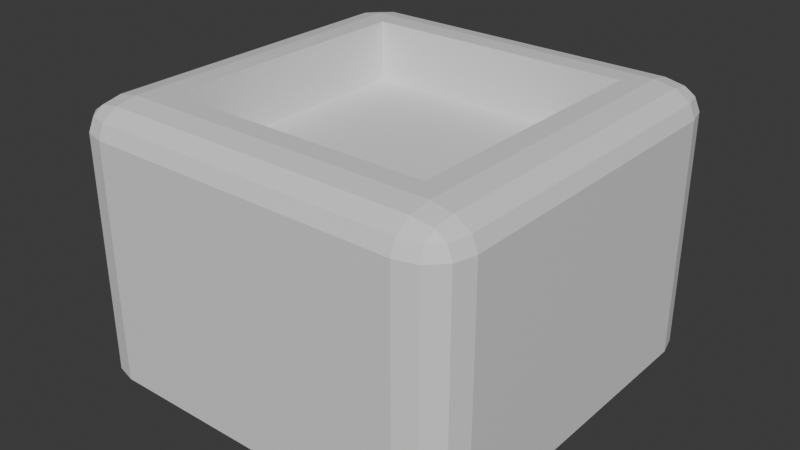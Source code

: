 # Source: iron_refinery.blend  (saved by Blender 4.3.32; exported with 4.5.12 LTS)
import bpy
from mathutils import Matrix  # noqa: F401  (used for matrix-valued properties, if any)

bpy.ops.wm.read_factory_settings(use_empty=True)
scene = bpy.context.scene
scene.name = 'Scene'

# ---- collections
col_collection = bpy.data.collections.new('Collection'); scene.collection.children.link(col_collection)

# ---- materials (node trees are filled in below, after node groups)
mat_material = bpy.data.materials.new('Material')
mat_material.alpha_threshold = 0.0
mat_material.roughness = 0.5
mat_material.line_color = (0.0, 0.0, 0.0, 1.0)

# ---- material node trees
mat_material.use_nodes = True; mat_material.node_tree.nodes.clear()
_N = mat_material.node_tree.nodes; _L = mat_material.node_tree.links
n0 = _N.new('ShaderNodeOutputMaterial'); n0.name = 'Material Output'; n0.location = (300, 300)
n1 = _N.new('ShaderNodeBsdfPrincipled'); n1.name = 'Principled BSDF'; n1.location = (10, 300)
n1.inputs[3].default_value = 1.45
_L.new(n1.outputs[0], n0.inputs[0])
n0.is_active_output = True

# ---- world
world_world = bpy.data.worlds.new('World'); scene.world = world_world
world_world.use_nodes = True; world_world.node_tree.nodes.clear()
_N = world_world.node_tree.nodes; _L = world_world.node_tree.links
n0 = _N.new('ShaderNodeOutputWorld'); n0.name = 'World Output'; n0.location = (300, 300)
n1 = _N.new('ShaderNodeBackground'); n1.name = 'Background'; n1.location = (10, 300)
n1.inputs[0].default_value = (0.05088, 0.05088, 0.05088, 1.0)
_L.new(n1.outputs[0], n0.inputs[0])
n0.is_active_output = True
world_world.color = (0.05088, 0.05088, 0.05088)
world_world.sun_shadow_jitter_overblur = 0.0

# ---- meshes
me_cube = bpy.data.meshes.new('Cube')
me_cube.from_pydata([(0.79, 1.0, 0.79), (0.6826, 0.6826, 1.0), (1.0, 0.79, 0.79), (0.79, 0.9719, 0.8949), (0.8949, 0.9719, 0.79), (0.8904, 0.9447, 0.8904), (0.8949, 0.79, 0.9719), (0.79, 0.8949, 0.9719), (0.8904, 0.8904, 0.9447), (0.9719, 0.8949, 0.79), (0.9719, 0.79, 0.8949), (0.9447, 0.8904, 0.8904), (0.79, 1.0, -1.0), (1.0, 0.79, -1.0), (0.895, 0.9719, -1.0), (0.9719, 0.895, -1.0), (1.0, -0.79, 0.79), (0.6826, -0.6826, 1.0), (0.79, -1.0, 0.79), (0.9719, -0.79, 0.8949), (0.9719, -0.8949, 0.79), (0.9447, -0.8904, 0.8904), (0.79, -0.8949, 0.9719), (0.8949, -0.79, 0.9719), (0.8904, -0.8904, 0.9447), (0.8949, -0.9719, 0.79), (0.79, -0.9719, 0.8949), (0.8904, -0.9447, 0.8904), (1.0, -0.79, -1.0), (0.79, -1.0, -1.0), (0.9719, -0.895, -1.0), (0.895, -0.9719, -1.0), (-0.79, 1.0, 0.79), (-1.0, 0.79, 0.79), (-0.6826, 0.6826, 1.0), (-0.8949, 0.9719, 0.79), (-0.79, 0.9719, 0.8949), (-0.8904, 0.9447, 0.8904), (-0.9719, 0.79, 0.8949), (-0.9719, 0.8949, 0.79), (-0.9447, 0.8904, 0.8904), (-0.79, 0.8949, 0.9719), (-0.8949, 0.79, 0.9719), (-0.8904, 0.8904, 0.9447), (-1.0, 0.79, -1.0), (-0.79, 1.0, -1.0), (-0.9719, 0.895, -1.0), (-0.895, 0.9719, -1.0), (-1.0, -0.79, 0.79), (-0.79, -1.0, 0.79), (-0.6826, -0.6826, 1.0), (-0.9719, -0.8949, 0.79), (-0.9719, -0.79, 0.8949), (-0.9447, -0.8904, 0.8904), (-0.79, -0.9719, 0.8949), (-0.8949, -0.9719, 0.79), (-0.8904, -0.9447, 0.8904), (-0.8949, -0.79, 0.9719), (-0.79, -0.8949, 0.9719), (-0.8904, -0.8904, 0.9447), (-0.79, -1.0, -1.0), (-1.0, -0.79, -1.0), (-0.895, -0.9719, -1.0), (-0.9719, -0.895, -1.0), (0.79, -0.79, 1.0), (-0.79, -0.79, 1.0), (0.79, 0.79, 1.0), (-0.79, 0.79, 1.0), (0.6826, -0.6826, -0.6407), (-0.6826, -0.6826, -0.6407), (0.6826, 0.6826, -0.6407), (-0.6826, 0.6826, -0.6407)], [], [(44, 46, 47, 45, 12, 14, 15, 13, 28, 30, 31, 29, 60, 62, 63, 61), (61, 48, 33, 44), (29, 18, 49, 60), (34, 50, 69, 71), (13, 2, 16, 28), (0, 3, 5, 4), (3, 7, 8, 5), (66, 6, 8, 7), (6, 10, 11, 8), (2, 9, 11, 10), (9, 4, 5, 11), (5, 8, 11), (16, 19, 21, 20), (19, 23, 24, 21), (64, 22, 24, 23), (22, 26, 27, 24), (18, 25, 27, 26), (25, 20, 21, 27), (21, 24, 27), (32, 35, 37, 36), (35, 39, 40, 37), (33, 38, 40, 39), (38, 42, 43, 40), (67, 41, 43, 42), (41, 36, 37, 43), (37, 40, 43), (48, 51, 53, 52), (51, 55, 56, 53), (49, 54, 56, 55), (54, 58, 59, 56), (65, 57, 59, 58), (57, 52, 53, 59), (53, 56, 59), (2, 13, 15, 9), (9, 15, 14, 4), (4, 14, 12, 0), (60, 49, 55, 62), (62, 55, 51, 63), (63, 51, 48, 61), (18, 29, 31, 25), (25, 31, 30, 20), (20, 30, 28, 16), (32, 45, 47, 35), (35, 47, 46, 39), (39, 46, 44, 33), (64, 65, 58, 22), (22, 58, 54, 26), (26, 54, 49, 18), (66, 64, 23, 6), (6, 23, 19, 10), (10, 19, 16, 2), (65, 67, 42, 57), (57, 42, 38, 52), (52, 38, 33, 48), (67, 66, 7, 41), (41, 7, 3, 36), (36, 3, 0, 32), (45, 32, 0, 12), (17, 50, 65, 64), (1, 17, 64, 66), (50, 34, 67, 65), (34, 1, 66, 67), (70, 71, 69, 68), (50, 17, 68, 69), (1, 34, 71, 70), (17, 1, 70, 68)])
_uv = me_cube.uv_layers.new(name='UVMap')
_uv.uv.foreach_set('vector', [0.125, 0.5262, 0.1285, 0.5131, 0.1381, 0.5035, 0.1512, 0.5, 0.3488, 0.5, 0.3619, 0.5035, 0.3715, 0.5131, 0.375, 0.5262, 0.375, 0.7238, 0.3715, 0.7369, 0.3619, 0.7465, 0.3488, 0.75, 0.1512, 0.75, 0.1381, 0.7465, 0.1285, 0.7369, 0.125, 0.7238, 0.375, 0.02625, 0.5988, 0.02625, 0.5988, 0.2238, 0.375, 0.2238, 0.375, 0.7762, 0.5988, 0.7762, 0.5988, 0.9738, 0.375, 0.9738, 0.8353, 0.5397, 0.8353, 0.7103, 0.8353, 0.7103, 0.8353, 0.5397, 0.375, 0.5262, 0.5988, 0.5262, 0.5988, 0.7238, 0.375, 0.7238, 0.5988, 0.4738, 0.625, 0.4738, 0.625, 0.4863, 0.5988, 0.4869, 0.6512, 0.5, 0.6512, 0.5131, 0.6387, 0.5137, 0.6387, 0.5, 0.6512, 0.5262, 0.6381, 0.5262, 0.6387, 0.5137, 0.6512, 0.5131, 0.6381, 0.5262, 0.6119, 0.5262, 0.6113, 0.5137, 0.6387, 0.5137, 0.5988, 0.5262, 0.5988, 0.5131, 0.6113, 0.5137, 0.6119, 0.5262, 0.5988, 0.5131, 0.5988, 0.4869, 0.625, 0.4863, 0.6113, 0.5137, 0.6387, 0.5, 0.6387, 0.5137, 0.6319, 0.5137, 0.5988, 0.7238, 0.6119, 0.7238, 0.6113, 0.7363, 0.5988, 0.7369, 0.6119, 0.7238, 0.6381, 0.7238, 0.6387, 0.7363, 0.6113, 0.7363, 0.6512, 0.7238, 0.6512, 0.7369, 0.6387, 0.7363, 0.6381, 0.7238, 0.6512, 0.7369, 0.6512, 0.75, 0.6387, 0.75, 0.6387, 0.7363, 0.5988, 0.7762, 0.5988, 0.7631, 0.625, 0.7637, 0.625, 0.7762, 0.5988, 0.7631, 0.5988, 0.7369, 0.6113, 0.7363, 0.625, 0.7637, 0.6319, 0.7363, 0.6387, 0.7363, 0.6387, 0.75, 0.5988, 0.2762, 0.5988, 0.2631, 0.625, 0.2637, 0.625, 0.2762, 0.5988, 0.2631, 0.5988, 0.2369, 0.625, 0.2363, 0.625, 0.2637, 0.5988, 0.2238, 0.625, 0.2238, 0.625, 0.2363, 0.5988, 0.2369, 0.875, 0.5262, 0.8619, 0.5262, 0.8613, 0.5137, 0.875, 0.5137, 0.8488, 0.5262, 0.8488, 0.5131, 0.8613, 0.5137, 0.8619, 0.5262, 0.8488, 0.5131, 0.8488, 0.5, 0.8613, 0.5, 0.8613, 0.5137, 0.8613, 0.5, 0.875, 0.5137, 0.8613, 0.5137, 0.5988, 0.02625, 0.5988, 0.01314, 0.625, 0.0137, 0.625, 0.02625, 0.5988, 0.01314, 0.5988, 0.0, 0.625, 0.0, 0.625, 0.0137, 0.5988, 0.9738, 0.625, 0.9738, 0.625, 0.9863, 0.5988, 1.0, 0.8488, 0.75, 0.8488, 0.7369, 0.8613, 0.7363, 0.8613, 0.75, 0.8488, 0.7238, 0.8619, 0.7238, 0.8613, 0.7363, 0.8488, 0.7369, 0.8619, 0.7238, 0.875, 0.7238, 0.875, 0.7363, 0.8613, 0.7363, 0.875, 0.7363, 0.8613, 0.75, 0.8613, 0.7363, 0.5988, 0.5262, 0.375, 0.5262, 0.375, 0.5131, 0.5988, 0.5131, 0.5988, 0.5131, 0.375, 0.5131, 0.375, 0.4869, 0.5988, 0.4869, 0.5988, 0.4869, 0.375, 0.4869, 0.375, 0.4738, 0.5988, 0.4738, 0.375, 0.9738, 0.5988, 0.9738, 0.5988, 1.0, 0.375, 1.0, 0.375, 0.0, 0.5988, 0.0, 0.5988, 0.01314, 0.375, 0.01312, 0.375, 0.01312, 0.5988, 0.01314, 0.5988, 0.02625, 0.375, 0.02625, 0.5988, 0.7762, 0.375, 0.7762, 0.375, 0.7631, 0.5988, 0.7631, 0.5988, 0.7631, 0.375, 0.7631, 0.375, 0.7369, 0.5988, 0.7369, 0.5988, 0.7369, 0.375, 0.7369, 0.375, 0.7238, 0.5988, 0.7238, 0.5988, 0.2762, 0.375, 0.2762, 0.375, 0.2631, 0.5988, 0.2631, 0.5988, 0.2631, 0.375, 0.2631, 0.375, 0.2369, 0.5988, 0.2369, 0.5988, 0.2369, 0.375, 0.2369, 0.375, 0.2238, 0.5988, 0.2238, 0.6512, 0.7238, 0.8488, 0.7238, 0.8488, 0.7369, 0.6512, 0.7369, 0.6512, 0.7369, 0.8488, 0.7369, 0.8488, 0.75, 0.6512, 0.75, 0.625, 0.7762, 0.625, 0.9738, 0.5988, 0.9738, 0.5988, 0.7762, 0.6512, 0.5262, 0.6512, 0.7238, 0.6381, 0.7238, 0.6381, 0.5262, 0.6381, 0.5262, 0.6381, 0.7238, 0.6119, 0.7238, 0.6119, 0.5262, 0.6119, 0.5262, 0.6119, 0.7238, 0.5988, 0.7238, 0.5988, 0.5262, 0.8488, 0.7238, 0.8488, 0.5262, 0.8619, 0.5262, 0.8619, 0.7238, 0.8619, 0.7238, 0.8619, 0.5262, 0.875, 0.5262, 0.875, 0.7238, 0.625, 0.02625, 0.625, 0.2238, 0.5988, 0.2238, 0.5988, 0.02625, 0.8488, 0.5262, 0.6512, 0.5262, 0.6512, 0.5131, 0.8488, 0.5131, 0.8488, 0.5131, 0.6512, 0.5131, 0.6512, 0.5, 0.8488, 0.5, 0.625, 0.2762, 0.625, 0.4738, 0.5988, 0.4738, 0.5988, 0.2762, 0.375, 0.2762, 0.5988, 0.2762, 0.5988, 0.4738, 0.375, 0.4738, 0.6647, 0.7103, 0.8353, 0.7103, 0.8488, 0.7238, 0.6512, 0.7238, 0.6647, 0.5397, 0.6647, 0.7103, 0.6512, 0.7238, 0.6512, 0.5262, 0.8353, 0.7103, 0.8353, 0.5397, 0.8488, 0.5262, 0.8488, 0.7238, 0.8353, 0.5397, 0.6647, 0.5397, 0.6512, 0.5262, 0.8488, 0.5262, 0.6647, 0.5397, 0.8353, 0.5397, 0.8353, 0.7103, 0.6647, 0.7103, 0.8353, 0.7103, 0.6647, 0.7103, 0.6647, 0.7103, 0.8353, 0.7103, 0.6647, 0.5397, 0.8353, 0.5397, 0.8353, 0.5397, 0.6647, 0.5397, 0.6647, 0.7103, 0.6647, 0.5397, 0.6647, 0.5397, 0.6647, 0.7103])
me_cube.materials.append(mat_material)
me_cube.use_mirror_vertex_groups = False
me_cube.update()
me_plane = bpy.data.meshes.new('Plane')
me_plane.from_pydata([(-1.0, -1.0, 0.0), (1.0, -1.0, 0.0), (-1.0, 1.0, 0.0), (1.0, 1.0, 0.0)], [], [(0, 1, 3, 2)])
_uv = me_plane.uv_layers.new(name='UVMap')
_uv.uv.foreach_set('vector', [0.0, 0.0, 1.0, 0.0, 1.0, 1.0, 0.0, 1.0])
me_plane.update()

# ---- objects
ob_building = bpy.data.objects.new('Building', me_cube)
ob_ironlevel = bpy.data.objects.new('IronLevel', me_plane)

# ---- transforms, parenting, visibility, modifiers, constraints
ob_building.location = (0.0, 0.0, 0.5)
ob_building.scale = (0.75, 0.75, 0.5)
ob_building.lock_rotations_4d = False
ob_building.empty_display_type = 'ARROWS'
ob_building.lineart.crease_threshold = 0.0
ob_ironlevel.location = (0.0, 0.0, 0.77)
ob_ironlevel.scale = (0.6296, 0.6296, 0.6296)

# ---- collection membership
col_collection.objects.link(ob_building)
col_collection.objects.link(ob_ironlevel)

# ---- scene / render settings (as saved in the file)
scene.frame_start = 1; scene.frame_end = 250; scene.frame_set(1)
scene.render.engine = 'BLENDER_EEVEE_NEXT'
bpy.context.view_layer.update()

# ---- added for rendering (the .blend has no active camera and no usable light): camera, sun
cam_auto = bpy.data.cameras.new('AutoCamera')
cam_auto.lens = 50.0
cam_auto.sensor_width = 36.0
cam_auto.clip_end = 1000.0
ob_auto_camera = bpy.data.objects.new('AutoCamera', cam_auto)
scene.collection.objects.link(ob_auto_camera)
ob_auto_camera.location = (2.16984, -2.60381, 2.23588)
ob_auto_camera.rotation_euler = (1.09748, -7.21219e-08, 0.694738)
scene.camera = ob_auto_camera
light_auto_sun = bpy.data.lights.new('AutoSun', 'SUN')
light_auto_sun.energy = 3.0
light_auto_sun.angle = 0.0523599
ob_auto_sun = bpy.data.objects.new('AutoSun', light_auto_sun)
scene.collection.objects.link(ob_auto_sun)
ob_auto_sun.rotation_euler = (0.872665, 0.174533, 0.523599)
bpy.context.view_layer.update()
